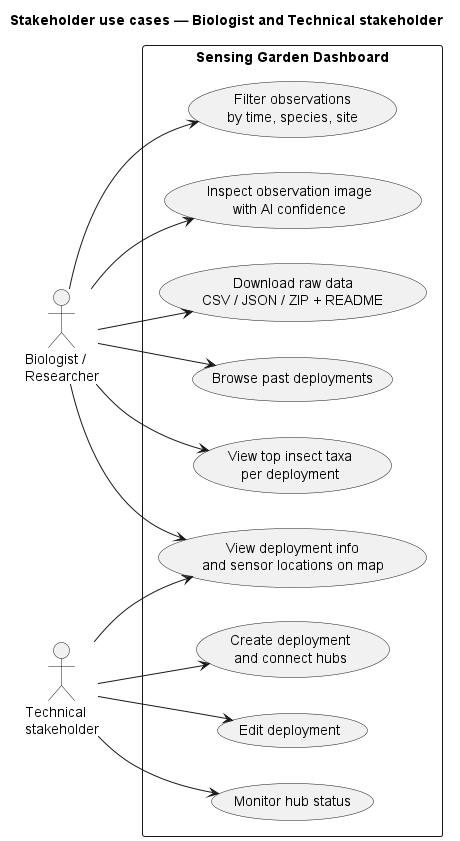

The diagram above was rendered by PlantUML. Its source (embedded in the PNG):
@startuml use-cases
title Stakeholder use cases — Biologist and Technical stakeholder

left to right direction

actor "Biologist /\nResearcher" as Biologist
actor "Technical\nstakeholder" as Tech

rectangle "Sensing Garden Dashboard" {
  usecase "View top insect taxa\nper deployment" as UC1
  usecase "Filter observations\nby time, species, site" as UC2
  usecase "Inspect observation image\nwith AI confidence" as UC4
  usecase "Download raw data\nCSV / JSON / ZIP + README" as UC5
  usecase "View deployment info\nand sensor locations on map" as UC6
  usecase "Browse past deployments" as UC7
  usecase "Create deployment\nand connect hubs" as UC8
  usecase "Edit deployment" as UC9
  usecase "Monitor hub status" as UC10
}

Biologist --> UC1
Biologist --> UC2
Biologist --> UC4
Biologist --> UC5
Biologist --> UC6
Biologist --> UC7
Tech --> UC6
Tech --> UC8
Tech --> UC9
Tech --> UC10
@enduml